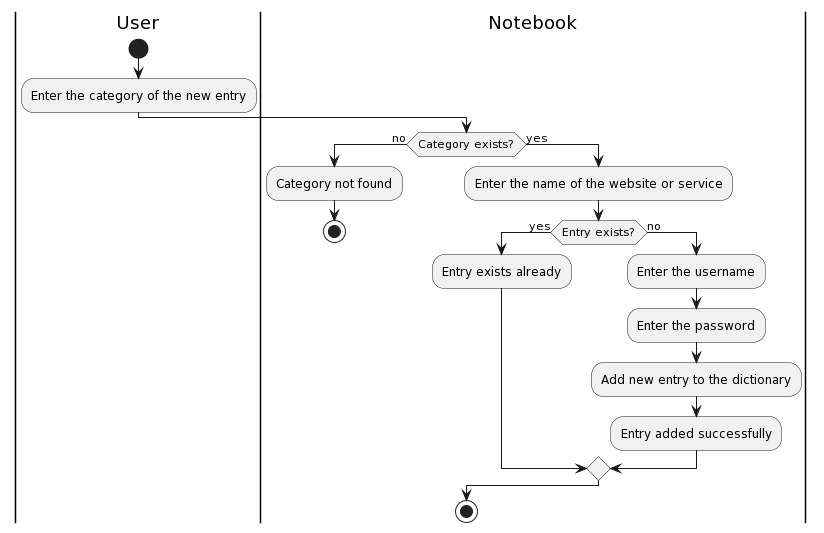

The diagram above was rendered by PlantUML. Its source (embedded in the PNG):
@startuml
|User|
start
:Enter the category of the new entry;
|Notebook|
if (Category exists?) then (no)
  :Category not found;
  stop
else (yes)
  :Enter the name of the website or service;
  if (Entry exists?) then (yes)
    :Entry exists already;
  else (no)
    :Enter the username;
    :Enter the password;
    :Add new entry to the dictionary;
    :Entry added successfully;
  endif
endif
stop
@enduml